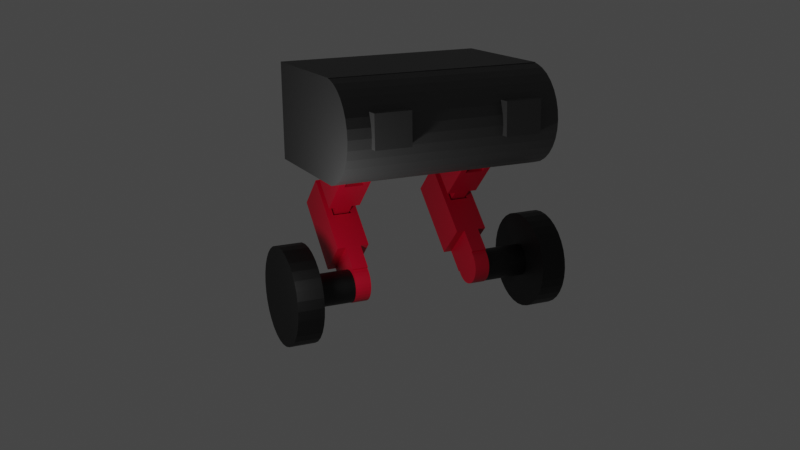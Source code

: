 # Source: proyecto.blend  (saved by Blender 3.1.7; exported with 4.5.12 LTS)
import bpy
from mathutils import Matrix  # noqa: F401  (used for matrix-valued properties, if any)

bpy.ops.wm.read_factory_settings(use_empty=True)
scene = bpy.context.scene
scene.name = 'Scene'

# ---- collections
col_collection = bpy.data.collections.new('Collection'); scene.collection.children.link(col_collection)

# ---- materials (node trees are filled in below, after node groups)
mat_wheelmat = bpy.data.materials.new('WheelMat')
mat_wheelmat.use_transparent_shadow = False
mat_linkmat = bpy.data.materials.new('LinkMat')
mat_linkmat.use_transparent_shadow = False
mat_headmat = bpy.data.materials.new('HeadMat')
mat_headmat.use_transparent_shadow = False

# ---- material node trees
mat_wheelmat.use_nodes = True; mat_wheelmat.node_tree.nodes.clear()
_N = mat_wheelmat.node_tree.nodes; _L = mat_wheelmat.node_tree.links
n0 = _N.new('ShaderNodeBsdfPrincipled'); n0.name = 'Principled BSDF'; n0.location = (10, 300)
n0.distribution = 'GGX'
n0.subsurface_method = 'RANDOM_WALK_SKIN'
n0.inputs[0].default_value = (0.0, 0.0, 0.0, 1.0)
n0.inputs[3].default_value = 1.45
n0.inputs[27].default_value = (0.0, 0.0, 0.0, 1.0)
n0.inputs[28].default_value = 1.0
n1 = _N.new('ShaderNodeOutputMaterial'); n1.name = 'Material Output'; n1.location = (300, 300)
_L.new(n0.outputs[0], n1.inputs[0])
n1.is_active_output = True
mat_linkmat.use_nodes = True; mat_linkmat.node_tree.nodes.clear()
_N = mat_linkmat.node_tree.nodes; _L = mat_linkmat.node_tree.links
n0 = _N.new('ShaderNodeBsdfPrincipled'); n0.name = 'Principled BSDF'; n0.location = (10, 300)
n0.distribution = 'GGX'
n0.subsurface_method = 'RANDOM_WALK_SKIN'
n0.inputs[0].default_value = (0.6038, 0.0, 0.02612, 1.0)
n0.inputs[3].default_value = 1.45
n0.inputs[27].default_value = (0.0, 0.0, 0.0, 1.0)
n0.inputs[28].default_value = 1.0
n1 = _N.new('ShaderNodeOutputMaterial'); n1.name = 'Material Output'; n1.location = (300, 300)
_L.new(n0.outputs[0], n1.inputs[0])
n1.is_active_output = True
mat_headmat.use_nodes = True; mat_headmat.node_tree.nodes.clear()
_N = mat_headmat.node_tree.nodes; _L = mat_headmat.node_tree.links
n0 = _N.new('ShaderNodeBsdfPrincipled'); n0.name = 'Principled BSDF'; n0.location = (10, 300)
n0.distribution = 'GGX'
n0.subsurface_method = 'RANDOM_WALK_SKIN'
n0.inputs[0].default_value = (0.07, 0.07, 0.07, 1.0)
n0.inputs[3].default_value = 1.45
n0.inputs[27].default_value = (0.0, 0.0, 0.0, 1.0)
n0.inputs[28].default_value = 1.0
n1 = _N.new('ShaderNodeOutputMaterial'); n1.name = 'Material Output'; n1.location = (300, 300)
_L.new(n0.outputs[0], n1.inputs[0])
n1.is_active_output = True

# ---- world
world_world = bpy.data.worlds.new('World'); scene.world = world_world
world_world.use_nodes = True; world_world.node_tree.nodes.clear()
_N = world_world.node_tree.nodes; _L = world_world.node_tree.links
n0 = _N.new('ShaderNodeOutputWorld'); n0.name = 'World Output'; n0.location = (300, 300)
n1 = _N.new('ShaderNodeBackground'); n1.name = 'Background'; n1.location = (10, 300)
n1.inputs[0].default_value = (0.05088, 0.05088, 0.05088, 1.0)
_L.new(n1.outputs[0], n0.inputs[0])
n0.is_active_output = True
world_world.color = (0.05088, 0.05088, 0.05088)
world_world.use_sun_shadow = False
world_world.sun_shadow_jitter_overblur = 0.0

# ---- cameras
cam_camera_016 = bpy.data.cameras.new('Camera.016')

# ---- lights
light_point_016 = bpy.data.lights.new('Point.016', 'POINT')
light_point_016.transmission_factor = 0.0
light_point_016.energy = 140.0
light_point_016.shadow_soft_size = 0.25
light_point_016.shadow_maximum_resolution = 0.006
light_point_016.use_absolute_resolution = True

# ---- meshes
me_cylinder_121 = bpy.data.meshes.new('Cylinder.121')
me_cylinder_121.from_pydata([(0.0, 1.0, -1.0), (0.0, 1.0, 1.0), (0.1951, 0.9808, -1.0), (0.1951, 0.9808, 1.0), (0.3827, 0.9239, -1.0), (0.3827, 0.9239, 1.0), (0.5556, 0.8315, -1.0), (0.5556, 0.8315, 1.0), (0.7071, 0.7071, -1.0), (0.7071, 0.7071, 1.0), (0.8315, 0.5556, -1.0), (0.8315, 0.5556, 1.0), (0.9239, 0.3827, -1.0), (0.9239, 0.3827, 1.0), (0.9808, 0.1951, -1.0), (0.9808, 0.1951, 1.0), (1.0, -4.371e-08, -1.0), (1.0, -4.371e-08, 1.0), (0.9808, -0.1951, -1.0), (0.9808, -0.1951, 1.0), (0.9239, -0.3827, -1.0), (0.9239, -0.3827, 1.0), (0.8315, -0.5556, -1.0), (0.8315, -0.5556, 1.0), (0.7071, -0.7071, -1.0), (0.7071, -0.7071, 1.0), (0.5556, -0.8315, -1.0), (0.5556, -0.8315, 1.0), (0.3827, -0.9239, -1.0), (0.3827, -0.9239, 1.0), (0.1951, -0.9808, -1.0), (0.1951, -0.9808, 1.0), (-8.742e-08, -1.0, -1.0), (-8.742e-08, -1.0, 1.0), (-0.1951, -0.9808, -1.0), (-0.1951, -0.9808, 1.0), (-0.3827, -0.9239, -1.0), (-0.3827, -0.9239, 1.0), (-0.5556, -0.8315, -1.0), (-0.5556, -0.8315, 1.0), (-0.7071, -0.7071, -1.0), (-0.7071, -0.7071, 1.0), (-0.8315, -0.5556, -1.0), (-0.8315, -0.5556, 1.0), (-0.9239, -0.3827, -1.0), (-0.9239, -0.3827, 1.0), (-0.9808, -0.1951, -1.0), (-0.9808, -0.1951, 1.0), (-1.0, 1.192e-08, -1.0), (-1.0, 1.192e-08, 1.0), (-0.9808, 0.1951, -1.0), (-0.9808, 0.1951, 1.0), (-0.9239, 0.3827, -1.0), (-0.9239, 0.3827, 1.0), (-0.8315, 0.5556, -1.0), (-0.8315, 0.5556, 1.0), (-0.7071, 0.7071, -1.0), (-0.7071, 0.7071, 1.0), (-0.5556, 0.8315, -1.0), (-0.5556, 0.8315, 1.0), (-0.3827, 0.9239, -1.0), (-0.3827, 0.9239, 1.0), (-0.1951, 0.9808, -1.0), (-0.1951, 0.9808, 1.0), (0.0, 2.998, 0.75), (0.0, 2.998, 1.75), (0.5853, 2.941, 0.75), (0.5853, 2.941, 1.75), (1.148, 2.77, 0.75), (1.148, 2.77, 1.75), (1.667, 2.493, 0.75), (1.667, 2.493, 1.75), (2.121, 2.12, 0.75), (2.121, 2.12, 1.75), (2.494, 1.665, 0.75), (2.494, 1.665, 1.75), (2.772, 1.146, 0.75), (2.772, 1.146, 1.75), (2.942, 0.5837, 0.75), (2.942, 0.5837, 1.75), (3.0, -0.001593, 0.75), (3.0, -0.001593, 1.75), (2.942, -0.5869, 0.75), (2.942, -0.5869, 1.75), (2.772, -1.15, 0.75), (2.772, -1.15, 1.75), (2.494, -1.668, 0.75), (2.494, -1.668, 1.75), (2.121, -2.123, 0.75), (2.121, -2.123, 1.75), (1.667, -2.496, 0.75), (1.667, -2.496, 1.75), (1.148, -2.773, 0.75), (1.148, -2.773, 1.75), (0.5853, -2.944, 0.75), (0.5853, -2.944, 1.75), (-2.623e-07, -3.002, 0.75), (-2.623e-07, -3.002, 1.75), (-0.5853, -2.944, 0.75), (-0.5853, -2.944, 1.75), (-1.148, -2.773, 0.75), (-1.148, -2.773, 1.75), (-1.667, -2.496, 0.75), (-1.667, -2.496, 1.75), (-2.121, -2.123, 0.75), (-2.121, -2.123, 1.75), (-2.494, -1.668, 0.75), (-2.494, -1.668, 1.75), (-2.772, -1.15, 0.75), (-2.772, -1.15, 1.75), (-2.942, -0.5869, 0.75), (-2.942, -0.5869, 1.75), (-3.0, -0.001593, 0.75), (-3.0, -0.001593, 1.75), (-2.942, 0.5837, 0.75), (-2.942, 0.5837, 1.75), (-2.772, 1.146, 0.75), (-2.772, 1.146, 1.75), (-2.494, 1.665, 0.75), (-2.494, 1.665, 1.75), (-2.121, 2.12, 0.75), (-2.121, 2.12, 1.75), (-1.667, 2.493, 0.75), (-1.667, 2.493, 1.75), (-1.148, 2.77, 0.75), (-1.148, 2.77, 1.75), (-0.5853, 2.941, 0.75), (-0.5853, 2.941, 1.75)], [], [(0, 1, 3, 2), (2, 3, 5, 4), (4, 5, 7, 6), (6, 7, 9, 8), (8, 9, 11, 10), (10, 11, 13, 12), (12, 13, 15, 14), (14, 15, 17, 16), (16, 17, 19, 18), (18, 19, 21, 20), (20, 21, 23, 22), (22, 23, 25, 24), (24, 25, 27, 26), (26, 27, 29, 28), (28, 29, 31, 30), (30, 31, 33, 32), (32, 33, 35, 34), (34, 35, 37, 36), (36, 37, 39, 38), (38, 39, 41, 40), (40, 41, 43, 42), (42, 43, 45, 44), (44, 45, 47, 46), (46, 47, 49, 48), (48, 49, 51, 50), (50, 51, 53, 52), (52, 53, 55, 54), (54, 55, 57, 56), (56, 57, 59, 58), (58, 59, 61, 60), (3, 1, 63, 61, 59, 57, 55, 53, 51, 49, 47, 45, 43, 41, 39, 37, 35, 33, 31, 29, 27, 25, 23, 21, 19, 17, 15, 13, 11, 9, 7, 5), (60, 61, 63, 62), (62, 63, 1, 0), (0, 2, 4, 6, 8, 10, 12, 14, 16, 18, 20, 22, 24, 26, 28, 30, 32, 34, 36, 38, 40, 42, 44, 46, 48, 50, 52, 54, 56, 58, 60, 62), (64, 65, 67, 66), (66, 67, 69, 68), (68, 69, 71, 70), (70, 71, 73, 72), (72, 73, 75, 74), (74, 75, 77, 76), (76, 77, 79, 78), (78, 79, 81, 80), (80, 81, 83, 82), (82, 83, 85, 84), (84, 85, 87, 86), (86, 87, 89, 88), (88, 89, 91, 90), (90, 91, 93, 92), (92, 93, 95, 94), (94, 95, 97, 96), (96, 97, 99, 98), (98, 99, 101, 100), (100, 101, 103, 102), (102, 103, 105, 104), (104, 105, 107, 106), (106, 107, 109, 108), (108, 109, 111, 110), (110, 111, 113, 112), (112, 113, 115, 114), (114, 115, 117, 116), (116, 117, 119, 118), (118, 119, 121, 120), (120, 121, 123, 122), (122, 123, 125, 124), (67, 65, 127, 125, 123, 121, 119, 117, 115, 113, 111, 109, 107, 105, 103, 101, 99, 97, 95, 93, 91, 89, 87, 85, 83, 81, 79, 77, 75, 73, 71, 69), (124, 125, 127, 126), (126, 127, 65, 64), (64, 66, 68, 70, 72, 74, 76, 78, 80, 82, 84, 86, 88, 90, 92, 94, 96, 98, 100, 102, 104, 106, 108, 110, 112, 114, 116, 118, 120, 122, 124, 126)])
_uv = me_cylinder_121.uv_layers.new(name='UVMap')
_uv.uv.foreach_set('vector', [1.0, 0.5, 1.0, 1.0, 0.9688, 1.0, 0.9688, 0.5, 0.9688, 0.5, 0.9688, 1.0, 0.9375, 1.0, 0.9375, 0.5, 0.9375, 0.5, 0.9375, 1.0, 0.9062, 1.0, 0.9062, 0.5, 0.9062, 0.5, 0.9062, 1.0, 0.875, 1.0, 0.875, 0.5, 0.875, 0.5, 0.875, 1.0, 0.8438, 1.0, 0.8438, 0.5, 0.8438, 0.5, 0.8438, 1.0, 0.8125, 1.0, 0.8125, 0.5, 0.8125, 0.5, 0.8125, 1.0, 0.7812, 1.0, 0.7812, 0.5, 0.7812, 0.5, 0.7812, 1.0, 0.75, 1.0, 0.75, 0.5, 0.75, 0.5, 0.75, 1.0, 0.7188, 1.0, 0.7188, 0.5, 0.7188, 0.5, 0.7188, 1.0, 0.6875, 1.0, 0.6875, 0.5, 0.6875, 0.5, 0.6875, 1.0, 0.6562, 1.0, 0.6562, 0.5, 0.6562, 0.5, 0.6562, 1.0, 0.625, 1.0, 0.625, 0.5, 0.625, 0.5, 0.625, 1.0, 0.5938, 1.0, 0.5938, 0.5, 0.5938, 0.5, 0.5938, 1.0, 0.5625, 1.0, 0.5625, 0.5, 0.5625, 0.5, 0.5625, 1.0, 0.5312, 1.0, 0.5312, 0.5, 0.5312, 0.5, 0.5312, 1.0, 0.5, 1.0, 0.5, 0.5, 0.5, 0.5, 0.5, 1.0, 0.4688, 1.0, 0.4688, 0.5, 0.4688, 0.5, 0.4688, 1.0, 0.4375, 1.0, 0.4375, 0.5, 0.4375, 0.5, 0.4375, 1.0, 0.4062, 1.0, 0.4062, 0.5, 0.4062, 0.5, 0.4062, 1.0, 0.375, 1.0, 0.375, 0.5, 0.375, 0.5, 0.375, 1.0, 0.3438, 1.0, 0.3438, 0.5, 0.3438, 0.5, 0.3438, 1.0, 0.3125, 1.0, 0.3125, 0.5, 0.3125, 0.5, 0.3125, 1.0, 0.2812, 1.0, 0.2812, 0.5, 0.2812, 0.5, 0.2812, 1.0, 0.25, 1.0, 0.25, 0.5, 0.25, 0.5, 0.25, 1.0, 0.2188, 1.0, 0.2188, 0.5, 0.2188, 0.5, 0.2188, 1.0, 0.1875, 1.0, 0.1875, 0.5, 0.1875, 0.5, 0.1875, 1.0, 0.1562, 1.0, 0.1562, 0.5, 0.1562, 0.5, 0.1562, 1.0, 0.125, 1.0, 0.125, 0.5, 0.125, 0.5, 0.125, 1.0, 0.09375, 1.0, 0.09375, 0.5, 0.09375, 0.5, 0.09375, 1.0, 0.0625, 1.0, 0.0625, 0.5, 0.2968, 0.4854, 0.25, 0.49, 0.2032, 0.4854, 0.1582, 0.4717, 0.1167, 0.4496, 0.08029, 0.4197, 0.05045, 0.3833, 0.02827, 0.3418, 0.01461, 0.2968, 0.01, 0.25, 0.01461, 0.2032, 0.02827, 0.1582, 0.05045, 0.1167, 0.08029, 0.08029, 0.1167, 0.05045, 0.1582, 0.02827, 0.2032, 0.01461, 0.25, 0.01, 0.2968, 0.01461, 0.3418, 0.02827, 0.3833, 0.05045, 0.4197, 0.08029, 0.4496, 0.1167, 0.4717, 0.1582, 0.4854, 0.2032, 0.49, 0.25, 0.4854, 0.2968, 0.4717, 0.3418, 0.4496, 0.3833, 0.4197, 0.4197, 0.3833, 0.4496, 0.3418, 0.4717, 0.0625, 0.5, 0.0625, 1.0, 0.03125, 1.0, 0.03125, 0.5, 0.03125, 0.5, 0.03125, 1.0, 0.0, 1.0, 0.0, 0.5, 0.75, 0.49, 0.7968, 0.4854, 0.8418, 0.4717, 0.8833, 0.4496, 0.9197, 0.4197, 0.9496, 0.3833, 0.9717, 0.3418, 0.9854, 0.2968, 0.99, 0.25, 0.9854, 0.2032, 0.9717, 0.1582, 0.9496, 0.1167, 0.9197, 0.08029, 0.8833, 0.05045, 0.8418, 0.02827, 0.7968, 0.01461, 0.75, 0.01, 0.7032, 0.01461, 0.6582, 0.02827, 0.6167, 0.05045, 0.5803, 0.08029, 0.5504, 0.1167, 0.5283, 0.1582, 0.5146, 0.2032, 0.51, 0.25, 0.5146, 0.2968, 0.5283, 0.3418, 0.5504, 0.3833, 0.5803, 0.4197, 0.6167, 0.4496, 0.6582, 0.4717, 0.7032, 0.4854, 1.0, 0.5, 1.0, 1.0, 0.9688, 1.0, 0.9688, 0.5, 0.9688, 0.5, 0.9688, 1.0, 0.9375, 1.0, 0.9375, 0.5, 0.9375, 0.5, 0.9375, 1.0, 0.9062, 1.0, 0.9062, 0.5, 0.9062, 0.5, 0.9062, 1.0, 0.875, 1.0, 0.875, 0.5, 0.875, 0.5, 0.875, 1.0, 0.8438, 1.0, 0.8438, 0.5, 0.8438, 0.5, 0.8438, 1.0, 0.8125, 1.0, 0.8125, 0.5, 0.8125, 0.5, 0.8125, 1.0, 0.7812, 1.0, 0.7812, 0.5, 0.7812, 0.5, 0.7812, 1.0, 0.75, 1.0, 0.75, 0.5, 0.75, 0.5, 0.75, 1.0, 0.7188, 1.0, 0.7188, 0.5, 0.7188, 0.5, 0.7188, 1.0, 0.6875, 1.0, 0.6875, 0.5, 0.6875, 0.5, 0.6875, 1.0, 0.6562, 1.0, 0.6562, 0.5, 0.6562, 0.5, 0.6562, 1.0, 0.625, 1.0, 0.625, 0.5, 0.625, 0.5, 0.625, 1.0, 0.5938, 1.0, 0.5938, 0.5, 0.5938, 0.5, 0.5938, 1.0, 0.5625, 1.0, 0.5625, 0.5, 0.5625, 0.5, 0.5625, 1.0, 0.5312, 1.0, 0.5312, 0.5, 0.5312, 0.5, 0.5312, 1.0, 0.5, 1.0, 0.5, 0.5, 0.5, 0.5, 0.5, 1.0, 0.4688, 1.0, 0.4688, 0.5, 0.4688, 0.5, 0.4688, 1.0, 0.4375, 1.0, 0.4375, 0.5, 0.4375, 0.5, 0.4375, 1.0, 0.4062, 1.0, 0.4062, 0.5, 0.4062, 0.5, 0.4062, 1.0, 0.375, 1.0, 0.375, 0.5, 0.375, 0.5, 0.375, 1.0, 0.3438, 1.0, 0.3438, 0.5, 0.3438, 0.5, 0.3438, 1.0, 0.3125, 1.0, 0.3125, 0.5, 0.3125, 0.5, 0.3125, 1.0, 0.2812, 1.0, 0.2812, 0.5, 0.2812, 0.5, 0.2812, 1.0, 0.25, 1.0, 0.25, 0.5, 0.25, 0.5, 0.25, 1.0, 0.2188, 1.0, 0.2188, 0.5, 0.2188, 0.5, 0.2188, 1.0, 0.1875, 1.0, 0.1875, 0.5, 0.1875, 0.5, 0.1875, 1.0, 0.1562, 1.0, 0.1562, 0.5, 0.1562, 0.5, 0.1562, 1.0, 0.125, 1.0, 0.125, 0.5, 0.125, 0.5, 0.125, 1.0, 0.09375, 1.0, 0.09375, 0.5, 0.09375, 0.5, 0.09375, 1.0, 0.0625, 1.0, 0.0625, 0.5, 0.2968, 0.4854, 0.25, 0.49, 0.2032, 0.4854, 0.1582, 0.4717, 0.1167, 0.4496, 0.08029, 0.4197, 0.05045, 0.3833, 0.02827, 0.3418, 0.01461, 0.2968, 0.01, 0.25, 0.01461, 0.2032, 0.02827, 0.1582, 0.05045, 0.1167, 0.08029, 0.08029, 0.1167, 0.05045, 0.1582, 0.02827, 0.2032, 0.01461, 0.25, 0.01, 0.2968, 0.01461, 0.3418, 0.02827, 0.3833, 0.05045, 0.4197, 0.08029, 0.4496, 0.1167, 0.4717, 0.1582, 0.4854, 0.2032, 0.49, 0.25, 0.4854, 0.2968, 0.4717, 0.3418, 0.4496, 0.3833, 0.4197, 0.4197, 0.3833, 0.4496, 0.3418, 0.4717, 0.0625, 0.5, 0.0625, 1.0, 0.03125, 1.0, 0.03125, 0.5, 0.03125, 0.5, 0.03125, 1.0, 0.0, 1.0, 0.0, 0.5, 0.75, 0.49, 0.7968, 0.4854, 0.8418, 0.4717, 0.8833, 0.4496, 0.9197, 0.4197, 0.9496, 0.3833, 0.9717, 0.3418, 0.9854, 0.2968, 0.99, 0.25, 0.9854, 0.2032, 0.9717, 0.1582, 0.9496, 0.1167, 0.9197, 0.08029, 0.8833, 0.05045, 0.8418, 0.02827, 0.7968, 0.01461, 0.75, 0.01, 0.7032, 0.01461, 0.6582, 0.02827, 0.6167, 0.05045, 0.5803, 0.08029, 0.5504, 0.1167, 0.5283, 0.1582, 0.5146, 0.2032, 0.51, 0.25, 0.5146, 0.2968, 0.5283, 0.3418, 0.5504, 0.3833, 0.5803, 0.4197, 0.6167, 0.4496, 0.6582, 0.4717, 0.7032, 0.4854])
me_cylinder_121.materials.append(mat_wheelmat)
me_cylinder_121.use_remesh_fix_poles = True
me_cylinder_121.use_remesh_preserve_attributes = False
me_cylinder_121.update()
me_cylinder_123 = bpy.data.meshes.new('Cylinder.123')
me_cylinder_123.from_pydata([(0.0, 1.0, -1.0), (0.0, 1.0, 1.0), (0.1951, 0.9808, -1.0), (0.1951, 0.9808, 1.0), (0.3827, 0.9239, -1.0), (0.3827, 0.9239, 1.0), (0.5556, 0.8315, -1.0), (0.5556, 0.8315, 1.0), (0.7071, 0.7071, -1.0), (0.7071, 0.7071, 1.0), (0.8315, 0.5556, -1.0), (0.8315, 0.5556, 1.0), (0.9239, 0.3827, -1.0), (0.9239, 0.3827, 1.0), (0.9808, 0.1951, -1.0), (0.9808, 0.1951, 1.0), (1.0, -4.371e-08, -1.0), (1.0, -4.371e-08, 1.0), (0.9808, -0.1951, -1.0), (0.9808, -0.1951, 1.0), (0.9239, -0.3827, -1.0), (0.9239, -0.3827, 1.0), (0.8315, -0.5556, -1.0), (0.8315, -0.5556, 1.0), (0.7071, -0.7071, -1.0), (0.7071, -0.7071, 1.0), (0.5556, -0.8315, -1.0), (0.5556, -0.8315, 1.0), (0.3827, -0.9239, -1.0), (0.3827, -0.9239, 1.0), (0.1951, -0.9808, -1.0), (0.1951, -0.9808, 1.0), (-8.742e-08, -1.0, -1.0), (-8.742e-08, -1.0, 1.0), (-0.1951, -0.9808, -1.0), (-0.1951, -0.9808, 1.0), (-0.3827, -0.9239, -1.0), (-0.3827, -0.9239, 1.0), (-0.5556, -0.8315, -1.0), (-0.5556, -0.8315, 1.0), (-0.7071, -0.7071, -1.0), (-0.7071, -0.7071, 1.0), (-0.8315, -0.5556, -1.0), (-0.8315, -0.5556, 1.0), (-0.9239, -0.3827, -1.0), (-0.9239, -0.3827, 1.0), (-0.9808, -0.1951, -1.0), (-0.9808, -0.1951, 1.0), (-1.0, 1.192e-08, -1.0), (-1.0, 1.192e-08, 1.0), (-0.9808, 0.1951, -1.0), (-0.9808, 0.1951, 1.0), (-0.9239, 0.3827, -1.0), (-0.9239, 0.3827, 1.0), (-0.8315, 0.5556, -1.0), (-0.8315, 0.5556, 1.0), (-0.7071, 0.7071, -1.0), (-0.7071, 0.7071, 1.0), (-0.5556, 0.8315, -1.0), (-0.5556, 0.8315, 1.0), (-0.3827, 0.9239, -1.0), (-0.3827, 0.9239, 1.0), (-0.1951, 0.9808, -1.0), (-0.1951, 0.9808, 1.0), (0.0, 2.998, 0.75), (0.0, 2.998, 1.75), (0.5853, 2.941, 0.75), (0.5853, 2.941, 1.75), (1.148, 2.77, 0.75), (1.148, 2.77, 1.75), (1.667, 2.493, 0.75), (1.667, 2.493, 1.75), (2.121, 2.12, 0.75), (2.121, 2.12, 1.75), (2.494, 1.665, 0.75), (2.494, 1.665, 1.75), (2.772, 1.146, 0.75), (2.772, 1.146, 1.75), (2.942, 0.5837, 0.75), (2.942, 0.5837, 1.75), (3.0, -0.001593, 0.75), (3.0, -0.001593, 1.75), (2.942, -0.5869, 0.75), (2.942, -0.5869, 1.75), (2.772, -1.15, 0.75), (2.772, -1.15, 1.75), (2.494, -1.668, 0.75), (2.494, -1.668, 1.75), (2.121, -2.123, 0.75), (2.121, -2.123, 1.75), (1.667, -2.496, 0.75), (1.667, -2.496, 1.75), (1.148, -2.773, 0.75), (1.148, -2.773, 1.75), (0.5853, -2.944, 0.75), (0.5853, -2.944, 1.75), (-2.623e-07, -3.002, 0.75), (-2.623e-07, -3.002, 1.75), (-0.5853, -2.944, 0.75), (-0.5853, -2.944, 1.75), (-1.148, -2.773, 0.75), (-1.148, -2.773, 1.75), (-1.667, -2.496, 0.75), (-1.667, -2.496, 1.75), (-2.121, -2.123, 0.75), (-2.121, -2.123, 1.75), (-2.494, -1.668, 0.75), (-2.494, -1.668, 1.75), (-2.772, -1.15, 0.75), (-2.772, -1.15, 1.75), (-2.942, -0.5869, 0.75), (-2.942, -0.5869, 1.75), (-3.0, -0.001593, 0.75), (-3.0, -0.001593, 1.75), (-2.942, 0.5837, 0.75), (-2.942, 0.5837, 1.75), (-2.772, 1.146, 0.75), (-2.772, 1.146, 1.75), (-2.494, 1.665, 0.75), (-2.494, 1.665, 1.75), (-2.121, 2.12, 0.75), (-2.121, 2.12, 1.75), (-1.667, 2.493, 0.75), (-1.667, 2.493, 1.75), (-1.148, 2.77, 0.75), (-1.148, 2.77, 1.75), (-0.5853, 2.941, 0.75), (-0.5853, 2.941, 1.75)], [], [(0, 1, 3, 2), (2, 3, 5, 4), (4, 5, 7, 6), (6, 7, 9, 8), (8, 9, 11, 10), (10, 11, 13, 12), (12, 13, 15, 14), (14, 15, 17, 16), (16, 17, 19, 18), (18, 19, 21, 20), (20, 21, 23, 22), (22, 23, 25, 24), (24, 25, 27, 26), (26, 27, 29, 28), (28, 29, 31, 30), (30, 31, 33, 32), (32, 33, 35, 34), (34, 35, 37, 36), (36, 37, 39, 38), (38, 39, 41, 40), (40, 41, 43, 42), (42, 43, 45, 44), (44, 45, 47, 46), (46, 47, 49, 48), (48, 49, 51, 50), (50, 51, 53, 52), (52, 53, 55, 54), (54, 55, 57, 56), (56, 57, 59, 58), (58, 59, 61, 60), (3, 1, 63, 61, 59, 57, 55, 53, 51, 49, 47, 45, 43, 41, 39, 37, 35, 33, 31, 29, 27, 25, 23, 21, 19, 17, 15, 13, 11, 9, 7, 5), (60, 61, 63, 62), (62, 63, 1, 0), (0, 2, 4, 6, 8, 10, 12, 14, 16, 18, 20, 22, 24, 26, 28, 30, 32, 34, 36, 38, 40, 42, 44, 46, 48, 50, 52, 54, 56, 58, 60, 62), (64, 65, 67, 66), (66, 67, 69, 68), (68, 69, 71, 70), (70, 71, 73, 72), (72, 73, 75, 74), (74, 75, 77, 76), (76, 77, 79, 78), (78, 79, 81, 80), (80, 81, 83, 82), (82, 83, 85, 84), (84, 85, 87, 86), (86, 87, 89, 88), (88, 89, 91, 90), (90, 91, 93, 92), (92, 93, 95, 94), (94, 95, 97, 96), (96, 97, 99, 98), (98, 99, 101, 100), (100, 101, 103, 102), (102, 103, 105, 104), (104, 105, 107, 106), (106, 107, 109, 108), (108, 109, 111, 110), (110, 111, 113, 112), (112, 113, 115, 114), (114, 115, 117, 116), (116, 117, 119, 118), (118, 119, 121, 120), (120, 121, 123, 122), (122, 123, 125, 124), (67, 65, 127, 125, 123, 121, 119, 117, 115, 113, 111, 109, 107, 105, 103, 101, 99, 97, 95, 93, 91, 89, 87, 85, 83, 81, 79, 77, 75, 73, 71, 69), (124, 125, 127, 126), (126, 127, 65, 64), (64, 66, 68, 70, 72, 74, 76, 78, 80, 82, 84, 86, 88, 90, 92, 94, 96, 98, 100, 102, 104, 106, 108, 110, 112, 114, 116, 118, 120, 122, 124, 126)])
_uv = me_cylinder_123.uv_layers.new(name='UVMap')
_uv.uv.foreach_set('vector', [1.0, 0.5, 1.0, 1.0, 0.9688, 1.0, 0.9688, 0.5, 0.9688, 0.5, 0.9688, 1.0, 0.9375, 1.0, 0.9375, 0.5, 0.9375, 0.5, 0.9375, 1.0, 0.9062, 1.0, 0.9062, 0.5, 0.9062, 0.5, 0.9062, 1.0, 0.875, 1.0, 0.875, 0.5, 0.875, 0.5, 0.875, 1.0, 0.8438, 1.0, 0.8438, 0.5, 0.8438, 0.5, 0.8438, 1.0, 0.8125, 1.0, 0.8125, 0.5, 0.8125, 0.5, 0.8125, 1.0, 0.7812, 1.0, 0.7812, 0.5, 0.7812, 0.5, 0.7812, 1.0, 0.75, 1.0, 0.75, 0.5, 0.75, 0.5, 0.75, 1.0, 0.7188, 1.0, 0.7188, 0.5, 0.7188, 0.5, 0.7188, 1.0, 0.6875, 1.0, 0.6875, 0.5, 0.6875, 0.5, 0.6875, 1.0, 0.6562, 1.0, 0.6562, 0.5, 0.6562, 0.5, 0.6562, 1.0, 0.625, 1.0, 0.625, 0.5, 0.625, 0.5, 0.625, 1.0, 0.5938, 1.0, 0.5938, 0.5, 0.5938, 0.5, 0.5938, 1.0, 0.5625, 1.0, 0.5625, 0.5, 0.5625, 0.5, 0.5625, 1.0, 0.5312, 1.0, 0.5312, 0.5, 0.5312, 0.5, 0.5312, 1.0, 0.5, 1.0, 0.5, 0.5, 0.5, 0.5, 0.5, 1.0, 0.4688, 1.0, 0.4688, 0.5, 0.4688, 0.5, 0.4688, 1.0, 0.4375, 1.0, 0.4375, 0.5, 0.4375, 0.5, 0.4375, 1.0, 0.4062, 1.0, 0.4062, 0.5, 0.4062, 0.5, 0.4062, 1.0, 0.375, 1.0, 0.375, 0.5, 0.375, 0.5, 0.375, 1.0, 0.3438, 1.0, 0.3438, 0.5, 0.3438, 0.5, 0.3438, 1.0, 0.3125, 1.0, 0.3125, 0.5, 0.3125, 0.5, 0.3125, 1.0, 0.2812, 1.0, 0.2812, 0.5, 0.2812, 0.5, 0.2812, 1.0, 0.25, 1.0, 0.25, 0.5, 0.25, 0.5, 0.25, 1.0, 0.2188, 1.0, 0.2188, 0.5, 0.2188, 0.5, 0.2188, 1.0, 0.1875, 1.0, 0.1875, 0.5, 0.1875, 0.5, 0.1875, 1.0, 0.1562, 1.0, 0.1562, 0.5, 0.1562, 0.5, 0.1562, 1.0, 0.125, 1.0, 0.125, 0.5, 0.125, 0.5, 0.125, 1.0, 0.09375, 1.0, 0.09375, 0.5, 0.09375, 0.5, 0.09375, 1.0, 0.0625, 1.0, 0.0625, 0.5, 0.2968, 0.4854, 0.25, 0.49, 0.2032, 0.4854, 0.1582, 0.4717, 0.1167, 0.4496, 0.08029, 0.4197, 0.05045, 0.3833, 0.02827, 0.3418, 0.01461, 0.2968, 0.01, 0.25, 0.01461, 0.2032, 0.02827, 0.1582, 0.05045, 0.1167, 0.08029, 0.08029, 0.1167, 0.05045, 0.1582, 0.02827, 0.2032, 0.01461, 0.25, 0.01, 0.2968, 0.01461, 0.3418, 0.02827, 0.3833, 0.05045, 0.4197, 0.08029, 0.4496, 0.1167, 0.4717, 0.1582, 0.4854, 0.2032, 0.49, 0.25, 0.4854, 0.2968, 0.4717, 0.3418, 0.4496, 0.3833, 0.4197, 0.4197, 0.3833, 0.4496, 0.3418, 0.4717, 0.0625, 0.5, 0.0625, 1.0, 0.03125, 1.0, 0.03125, 0.5, 0.03125, 0.5, 0.03125, 1.0, 0.0, 1.0, 0.0, 0.5, 0.75, 0.49, 0.7968, 0.4854, 0.8418, 0.4717, 0.8833, 0.4496, 0.9197, 0.4197, 0.9496, 0.3833, 0.9717, 0.3418, 0.9854, 0.2968, 0.99, 0.25, 0.9854, 0.2032, 0.9717, 0.1582, 0.9496, 0.1167, 0.9197, 0.08029, 0.8833, 0.05045, 0.8418, 0.02827, 0.7968, 0.01461, 0.75, 0.01, 0.7032, 0.01461, 0.6582, 0.02827, 0.6167, 0.05045, 0.5803, 0.08029, 0.5504, 0.1167, 0.5283, 0.1582, 0.5146, 0.2032, 0.51, 0.25, 0.5146, 0.2968, 0.5283, 0.3418, 0.5504, 0.3833, 0.5803, 0.4197, 0.6167, 0.4496, 0.6582, 0.4717, 0.7032, 0.4854, 1.0, 0.5, 1.0, 1.0, 0.9688, 1.0, 0.9688, 0.5, 0.9688, 0.5, 0.9688, 1.0, 0.9375, 1.0, 0.9375, 0.5, 0.9375, 0.5, 0.9375, 1.0, 0.9062, 1.0, 0.9062, 0.5, 0.9062, 0.5, 0.9062, 1.0, 0.875, 1.0, 0.875, 0.5, 0.875, 0.5, 0.875, 1.0, 0.8438, 1.0, 0.8438, 0.5, 0.8438, 0.5, 0.8438, 1.0, 0.8125, 1.0, 0.8125, 0.5, 0.8125, 0.5, 0.8125, 1.0, 0.7812, 1.0, 0.7812, 0.5, 0.7812, 0.5, 0.7812, 1.0, 0.75, 1.0, 0.75, 0.5, 0.75, 0.5, 0.75, 1.0, 0.7188, 1.0, 0.7188, 0.5, 0.7188, 0.5, 0.7188, 1.0, 0.6875, 1.0, 0.6875, 0.5, 0.6875, 0.5, 0.6875, 1.0, 0.6562, 1.0, 0.6562, 0.5, 0.6562, 0.5, 0.6562, 1.0, 0.625, 1.0, 0.625, 0.5, 0.625, 0.5, 0.625, 1.0, 0.5938, 1.0, 0.5938, 0.5, 0.5938, 0.5, 0.5938, 1.0, 0.5625, 1.0, 0.5625, 0.5, 0.5625, 0.5, 0.5625, 1.0, 0.5312, 1.0, 0.5312, 0.5, 0.5312, 0.5, 0.5312, 1.0, 0.5, 1.0, 0.5, 0.5, 0.5, 0.5, 0.5, 1.0, 0.4688, 1.0, 0.4688, 0.5, 0.4688, 0.5, 0.4688, 1.0, 0.4375, 1.0, 0.4375, 0.5, 0.4375, 0.5, 0.4375, 1.0, 0.4062, 1.0, 0.4062, 0.5, 0.4062, 0.5, 0.4062, 1.0, 0.375, 1.0, 0.375, 0.5, 0.375, 0.5, 0.375, 1.0, 0.3438, 1.0, 0.3438, 0.5, 0.3438, 0.5, 0.3438, 1.0, 0.3125, 1.0, 0.3125, 0.5, 0.3125, 0.5, 0.3125, 1.0, 0.2812, 1.0, 0.2812, 0.5, 0.2812, 0.5, 0.2812, 1.0, 0.25, 1.0, 0.25, 0.5, 0.25, 0.5, 0.25, 1.0, 0.2188, 1.0, 0.2188, 0.5, 0.2188, 0.5, 0.2188, 1.0, 0.1875, 1.0, 0.1875, 0.5, 0.1875, 0.5, 0.1875, 1.0, 0.1562, 1.0, 0.1562, 0.5, 0.1562, 0.5, 0.1562, 1.0, 0.125, 1.0, 0.125, 0.5, 0.125, 0.5, 0.125, 1.0, 0.09375, 1.0, 0.09375, 0.5, 0.09375, 0.5, 0.09375, 1.0, 0.0625, 1.0, 0.0625, 0.5, 0.2968, 0.4854, 0.25, 0.49, 0.2032, 0.4854, 0.1582, 0.4717, 0.1167, 0.4496, 0.08029, 0.4197, 0.05045, 0.3833, 0.02827, 0.3418, 0.01461, 0.2968, 0.01, 0.25, 0.01461, 0.2032, 0.02827, 0.1582, 0.05045, 0.1167, 0.08029, 0.08029, 0.1167, 0.05045, 0.1582, 0.02827, 0.2032, 0.01461, 0.25, 0.01, 0.2968, 0.01461, 0.3418, 0.02827, 0.3833, 0.05045, 0.4197, 0.08029, 0.4496, 0.1167, 0.4717, 0.1582, 0.4854, 0.2032, 0.49, 0.25, 0.4854, 0.2968, 0.4717, 0.3418, 0.4496, 0.3833, 0.4197, 0.4197, 0.3833, 0.4496, 0.3418, 0.4717, 0.0625, 0.5, 0.0625, 1.0, 0.03125, 1.0, 0.03125, 0.5, 0.03125, 0.5, 0.03125, 1.0, 0.0, 1.0, 0.0, 0.5, 0.75, 0.49, 0.7968, 0.4854, 0.8418, 0.4717, 0.8833, 0.4496, 0.9197, 0.4197, 0.9496, 0.3833, 0.9717, 0.3418, 0.9854, 0.2968, 0.99, 0.25, 0.9854, 0.2032, 0.9717, 0.1582, 0.9496, 0.1167, 0.9197, 0.08029, 0.8833, 0.05045, 0.8418, 0.02827, 0.7968, 0.01461, 0.75, 0.01, 0.7032, 0.01461, 0.6582, 0.02827, 0.6167, 0.05045, 0.5803, 0.08029, 0.5504, 0.1167, 0.5283, 0.1582, 0.5146, 0.2032, 0.51, 0.25, 0.5146, 0.2968, 0.5283, 0.3418, 0.5504, 0.3833, 0.5803, 0.4197, 0.6167, 0.4496, 0.6582, 0.4717, 0.7032, 0.4854])
me_cylinder_123.materials.append(mat_wheelmat)
me_cylinder_123.use_remesh_fix_poles = True
me_cylinder_123.use_remesh_preserve_attributes = False
me_cylinder_123.update()
me_cube_225 = bpy.data.meshes.new('Cube.225')
me_cube_225.from_pydata([(-0.25, -0.25, 0.25), (-0.25, 0.25, 0.25), (0.25, -0.25, 0.25), (0.25, 0.25, 0.25), (-0.25, -0.15, 0.0875), (-0.25, -0.15, 0.25), (-0.25, 0.15, 0.25), (-0.25, 0.15, 0.0875), (0.25, -0.15, 0.25), (0.25, 0.15, 0.0875), (0.25, 0.15, 0.25), (0.25, -0.15, 0.0875), (-0.25, -0.25, -0.05625), (-0.25, -0.12, -0.05625), (-0.25, -0.12, -0.15), (0.25, -0.25, -0.05625), (0.25, -0.12, -0.15), (0.25, -0.12, -0.05625), (-0.226, -0.12, -0.15), (0.226, -0.12, -0.15), (0.2263, -0.12, -0.1503), (0.2308, -0.12, -0.165), (0.2263, -0.12, -0.1796), (0.2132, -0.12, -0.1937), (0.1919, -0.12, -0.2066), (0.1632, -0.12, -0.218), (0.1282, -0.12, -0.2273), (0.08831, -0.12, -0.2343), (0.04502, -0.12, -0.2385), (-2.017e-08, -0.12, -0.24), (-0.04502, -0.12, -0.2385), (-0.08831, -0.12, -0.2343), (-0.1282, -0.12, -0.2273), (-0.1632, -0.12, -0.218), (-0.1919, -0.12, -0.2066), (-0.2132, -0.12, -0.1937), (-0.2263, -0.12, -0.1796), (-0.2308, -0.12, -0.165), (-0.2263, -0.12, -0.1503), (-0.25, 0.25, -0.05625), (-0.25, 0.12, -0.15), (-0.25, 0.12, -0.05625), (0.25, 0.25, -0.05625), (0.25, 0.12, -0.15), (0.25, 0.12, -0.05625), (-0.226, 0.12, -0.15), (0.226, 0.12, -0.15), (0.2263, 0.12, -0.1504), (0.2308, 0.12, -0.165), (0.2263, 0.12, -0.1797), (0.2132, 0.12, -0.1937), (0.1919, 0.12, -0.2067), (0.1632, 0.12, -0.2181), (0.1282, 0.12, -0.2274), (0.08831, 0.12, -0.2343), (0.04502, 0.12, -0.2386), (-2.017e-08, 0.12, -0.24), (-0.04502, 0.12, -0.2386), (-0.08831, 0.12, -0.2343), (-0.1282, 0.12, -0.2274), (-0.1632, 0.12, -0.2181), (-0.1919, 0.12, -0.2067), (-0.2132, 0.12, -0.1937), (-0.2263, 0.12, -0.1797), (-0.2308, 0.12, -0.165), (-0.2263, 0.12, -0.1504)], [], [(13, 12, 0, 5, 4, 7, 6, 1, 39, 41, 40, 14), (39, 1, 3, 42), (42, 3, 10, 9, 11, 8, 2, 15, 17, 16, 43, 44), (15, 2, 0, 12), (5, 0, 2, 8), (10, 3, 1, 6), (6, 7, 9, 10), (11, 4, 5, 8), (7, 4, 11, 9), (18, 14, 40, 45), (16, 19, 46, 43), (46, 19, 20, 47), (47, 20, 21, 48), (48, 21, 22, 49), (49, 22, 23, 50), (23, 24, 51, 50), (24, 25, 52, 51), (25, 26, 53, 52), (26, 27, 54, 53), (27, 28, 55, 54), (28, 29, 56, 55), (29, 30, 57, 56), (30, 31, 58, 57), (31, 32, 59, 58), (32, 33, 60, 59), (33, 34, 61, 60), (34, 35, 62, 61), (35, 36, 63, 62), (36, 37, 64, 63), (37, 38, 65, 64), (38, 18, 45, 65), (21, 20, 19, 16, 17, 13, 14, 18, 38, 37, 36, 35, 34, 33, 32, 31, 30, 29, 28, 27, 26, 25, 24, 23, 22), (13, 17, 15, 12), (45, 40, 41, 44, 43, 46, 47, 48, 49, 50, 51, 52, 53, 54, 55, 56, 57, 58, 59, 60, 61, 62, 63, 64, 65), (42, 44, 41, 39)])
_uv = me_cube_225.uv_layers.new(name='UVMap')
_uv.uv.foreach_set('vector', [0.4719, 0.065, 0.4719, 0.0, 0.625, 0.0, 0.625, 0.05, 0.5438, 0.05, 0.5438, 0.2, 0.625, 0.2, 0.625, 0.25, 0.4719, 0.25, 0.4719, 0.185, 0.425, 0.185, 0.425, 0.065, 0.4719, 0.25, 0.625, 0.25, 0.625, 0.5, 0.4719, 0.5, 0.4719, 0.5, 0.625, 0.5, 0.625, 0.55, 0.5438, 0.55, 0.5438, 0.7, 0.625, 0.7, 0.625, 0.75, 0.4719, 0.75, 0.4719, 0.685, 0.425, 0.685, 0.425, 0.565, 0.4719, 0.565, 0.4719, 0.75, 0.625, 0.75, 0.625, 1.0, 0.4719, 1.0, 0.875, 0.7, 0.875, 0.75, 0.625, 0.75, 0.625, 0.7, 0.625, 0.55, 0.625, 0.5, 0.875, 0.5, 0.875, 0.55, 0.5556, 0.2589, 0.375, 0.2589, 0.375, 0.4911, 0.5556, 0.4911, 0.375, 0.7589, 0.375, 0.9911, 0.5556, 0.9911, 0.5556, 0.7589, 0.1339, 0.5, 0.1339, 0.75, 0.3661, 0.75, 0.3661, 0.5, 0.8549, 0.655, 0.8661, 0.655, 0.8661, 0.595, 0.8549, 0.595, 0.6339, 0.655, 0.6451, 0.655, 0.6451, 0.595, 0.6339, 0.595, 0.7821, 0.7, 0.782, 0.8, 0.7812, 0.8, 0.7812, 0.7, 0.7812, 0.7, 0.7812, 0.8, 0.75, 0.8, 0.75, 0.7, 0.75, 0.7, 0.75, 0.8, 0.7188, 0.8, 0.7188, 0.7, 0.7188, 0.7, 0.7188, 0.8, 0.6875, 0.8, 0.6875, 0.7, 0.6875, 0.8, 0.6563, 0.7999, 0.6562, 0.6999, 0.6875, 0.7, 0.6562, 0.7999, 0.625, 0.7999, 0.625, 0.6999, 0.6562, 0.6999, 0.625, 0.7999, 0.5938, 0.7999, 0.5938, 0.6999, 0.625, 0.6999, 0.5938, 0.7999, 0.5625, 0.7999, 0.5625, 0.6999, 0.5938, 0.6999, 0.5625, 0.7999, 0.5312, 0.7999, 0.5312, 0.6999, 0.5625, 0.6999, 0.5312, 0.7999, 0.5, 0.7999, 0.5, 0.6999, 0.5312, 0.6999, 0.5, 0.7999, 0.4688, 0.7999, 0.4688, 0.6999, 0.5, 0.6999, 0.4688, 0.7999, 0.4375, 0.7999, 0.4375, 0.6999, 0.4688, 0.6999, 0.4375, 0.7999, 0.4062, 0.7999, 0.4062, 0.6999, 0.4375, 0.6999, 0.4062, 0.7999, 0.375, 0.7999, 0.375, 0.6999, 0.4062, 0.6999, 0.375, 0.7999, 0.3438, 0.7999, 0.3438, 0.6999, 0.375, 0.6999, 0.3438, 0.7999, 0.3125, 0.8, 0.3125, 0.7, 0.3438, 0.6999, 0.3125, 0.8, 0.2812, 0.8, 0.2812, 0.7, 0.3125, 0.7, 0.2812, 0.8, 0.25, 0.8, 0.25, 0.7, 0.2812, 0.7, 0.25, 0.8, 0.2188, 0.8, 0.2188, 0.7, 0.25, 0.7, 0.2188, 0.8, 0.218, 0.8, 0.2179, 0.7, 0.2188, 0.7, 0.48, 0.4821, 0.4995, 0.4801, 0.5, 0.4799, 0.5, 0.4911, 0.625, 0.4911, 0.625, 0.2589, 0.5, 0.2589, 0.5, 0.2701, 0.4995, 0.2699, 0.48, 0.2679, 0.4605, 0.2699, 0.4418, 0.276, 0.4245, 0.2859, 0.4093, 0.2992, 0.3969, 0.3155, 0.3876, 0.334, 0.382, 0.3541, 0.38, 0.375, 0.382, 0.3959, 0.3876, 0.416, 0.3969, 0.4345, 0.4093, 0.4508, 0.4245, 0.4641, 0.4418, 0.474, 0.4605, 0.4801, 0.8661, 0.5, 0.6339, 0.5, 0.6339, 0.6083, 0.8661, 0.6083, 0.5, 0.9799, 0.5, 0.9911, 0.625, 0.9911, 0.625, 0.7589, 0.5, 0.7589, 0.5, 0.7701, 0.4995, 0.7699, 0.48, 0.7679, 0.4605, 0.7699, 0.4417, 0.776, 0.4244, 0.7859, 0.4093, 0.7992, 0.3968, 0.8155, 0.3876, 0.834, 0.3819, 0.8541, 0.38, 0.875, 0.3819, 0.8959, 0.3876, 0.916, 0.3968, 0.9345, 0.4093, 0.9508, 0.4244, 0.9641, 0.4417, 0.974, 0.4605, 0.9801, 0.48, 0.9821, 0.4995, 0.9801, 0.6339, 0.6417, 0.6339, 0.75, 0.8661, 0.75, 0.8661, 0.6417])
me_cube_225.materials.append(mat_linkmat)
me_cube_225.use_remesh_fix_poles = True
me_cube_225.use_remesh_preserve_attributes = False
me_cube_225.update()
me_cube_229 = bpy.data.meshes.new('Cube.229')
me_cube_229.from_pydata([(-0.25, -0.25, 0.25), (-0.25, 0.25, 0.25), (0.25, -0.25, 0.25), (0.25, 0.25, 0.25), (-0.25, -0.15, 0.0875), (-0.25, -0.15, 0.25), (-0.25, 0.15, 0.25), (-0.25, 0.15, 0.0875), (0.25, -0.15, 0.25), (0.25, 0.15, 0.0875), (0.25, 0.15, 0.25), (0.25, -0.15, 0.0875), (-0.25, -0.25, -0.05625), (-0.25, -0.12, -0.05625), (-0.25, -0.12, -0.15), (0.25, -0.25, -0.05625), (0.25, -0.12, -0.15), (0.25, -0.12, -0.05625), (-0.226, -0.12, -0.15), (0.226, -0.12, -0.15), (0.2263, -0.12, -0.1503), (0.2308, -0.12, -0.165), (0.2263, -0.12, -0.1796), (0.2132, -0.12, -0.1937), (0.1919, -0.12, -0.2066), (0.1632, -0.12, -0.218), (0.1282, -0.12, -0.2273), (0.08831, -0.12, -0.2343), (0.04502, -0.12, -0.2385), (-2.017e-08, -0.12, -0.24), (-0.04502, -0.12, -0.2385), (-0.08831, -0.12, -0.2343), (-0.1282, -0.12, -0.2273), (-0.1632, -0.12, -0.218), (-0.1919, -0.12, -0.2066), (-0.2132, -0.12, -0.1937), (-0.2263, -0.12, -0.1796), (-0.2308, -0.12, -0.165), (-0.2263, -0.12, -0.1503), (-0.25, 0.25, -0.05625), (-0.25, 0.12, -0.15), (-0.25, 0.12, -0.05625), (0.25, 0.25, -0.05625), (0.25, 0.12, -0.15), (0.25, 0.12, -0.05625), (-0.226, 0.12, -0.15), (0.226, 0.12, -0.15), (0.2263, 0.12, -0.1504), (0.2308, 0.12, -0.165), (0.2263, 0.12, -0.1797), (0.2132, 0.12, -0.1937), (0.1919, 0.12, -0.2067), (0.1632, 0.12, -0.2181), (0.1282, 0.12, -0.2274), (0.08831, 0.12, -0.2343), (0.04502, 0.12, -0.2386), (-2.017e-08, 0.12, -0.24), (-0.04502, 0.12, -0.2386), (-0.08831, 0.12, -0.2343), (-0.1282, 0.12, -0.2274), (-0.1632, 0.12, -0.2181), (-0.1919, 0.12, -0.2067), (-0.2132, 0.12, -0.1937), (-0.2263, 0.12, -0.1797), (-0.2308, 0.12, -0.165), (-0.2263, 0.12, -0.1504)], [], [(13, 12, 0, 5, 4, 7, 6, 1, 39, 41, 40, 14), (39, 1, 3, 42), (42, 3, 10, 9, 11, 8, 2, 15, 17, 16, 43, 44), (15, 2, 0, 12), (5, 0, 2, 8), (10, 3, 1, 6), (6, 7, 9, 10), (11, 4, 5, 8), (7, 4, 11, 9), (18, 14, 40, 45), (16, 19, 46, 43), (46, 19, 20, 47), (47, 20, 21, 48), (48, 21, 22, 49), (49, 22, 23, 50), (23, 24, 51, 50), (24, 25, 52, 51), (25, 26, 53, 52), (26, 27, 54, 53), (27, 28, 55, 54), (28, 29, 56, 55), (29, 30, 57, 56), (30, 31, 58, 57), (31, 32, 59, 58), (32, 33, 60, 59), (33, 34, 61, 60), (34, 35, 62, 61), (35, 36, 63, 62), (36, 37, 64, 63), (37, 38, 65, 64), (38, 18, 45, 65), (21, 20, 19, 16, 17, 13, 14, 18, 38, 37, 36, 35, 34, 33, 32, 31, 30, 29, 28, 27, 26, 25, 24, 23, 22), (13, 17, 15, 12), (45, 40, 41, 44, 43, 46, 47, 48, 49, 50, 51, 52, 53, 54, 55, 56, 57, 58, 59, 60, 61, 62, 63, 64, 65), (42, 44, 41, 39)])
_uv = me_cube_229.uv_layers.new(name='UVMap')
_uv.uv.foreach_set('vector', [0.4719, 0.065, 0.4719, 0.0, 0.625, 0.0, 0.625, 0.05, 0.5438, 0.05, 0.5438, 0.2, 0.625, 0.2, 0.625, 0.25, 0.4719, 0.25, 0.4719, 0.185, 0.425, 0.185, 0.425, 0.065, 0.4719, 0.25, 0.625, 0.25, 0.625, 0.5, 0.4719, 0.5, 0.4719, 0.5, 0.625, 0.5, 0.625, 0.55, 0.5438, 0.55, 0.5438, 0.7, 0.625, 0.7, 0.625, 0.75, 0.4719, 0.75, 0.4719, 0.685, 0.425, 0.685, 0.425, 0.565, 0.4719, 0.565, 0.4719, 0.75, 0.625, 0.75, 0.625, 1.0, 0.4719, 1.0, 0.875, 0.7, 0.875, 0.75, 0.625, 0.75, 0.625, 0.7, 0.625, 0.55, 0.625, 0.5, 0.875, 0.5, 0.875, 0.55, 0.5556, 0.2589, 0.375, 0.2589, 0.375, 0.4911, 0.5556, 0.4911, 0.375, 0.7589, 0.375, 0.9911, 0.5556, 0.9911, 0.5556, 0.7589, 0.1339, 0.5, 0.1339, 0.75, 0.3661, 0.75, 0.3661, 0.5, 0.8549, 0.655, 0.8661, 0.655, 0.8661, 0.595, 0.8549, 0.595, 0.6339, 0.655, 0.6451, 0.655, 0.6451, 0.595, 0.6339, 0.595, 0.7821, 0.7, 0.782, 0.8, 0.7812, 0.8, 0.7812, 0.7, 0.7812, 0.7, 0.7812, 0.8, 0.75, 0.8, 0.75, 0.7, 0.75, 0.7, 0.75, 0.8, 0.7188, 0.8, 0.7188, 0.7, 0.7188, 0.7, 0.7188, 0.8, 0.6875, 0.8, 0.6875, 0.7, 0.6875, 0.8, 0.6563, 0.7999, 0.6562, 0.6999, 0.6875, 0.7, 0.6562, 0.7999, 0.625, 0.7999, 0.625, 0.6999, 0.6562, 0.6999, 0.625, 0.7999, 0.5938, 0.7999, 0.5938, 0.6999, 0.625, 0.6999, 0.5938, 0.7999, 0.5625, 0.7999, 0.5625, 0.6999, 0.5938, 0.6999, 0.5625, 0.7999, 0.5312, 0.7999, 0.5312, 0.6999, 0.5625, 0.6999, 0.5312, 0.7999, 0.5, 0.7999, 0.5, 0.6999, 0.5312, 0.6999, 0.5, 0.7999, 0.4688, 0.7999, 0.4688, 0.6999, 0.5, 0.6999, 0.4688, 0.7999, 0.4375, 0.7999, 0.4375, 0.6999, 0.4688, 0.6999, 0.4375, 0.7999, 0.4062, 0.7999, 0.4062, 0.6999, 0.4375, 0.6999, 0.4062, 0.7999, 0.375, 0.7999, 0.375, 0.6999, 0.4062, 0.6999, 0.375, 0.7999, 0.3438, 0.7999, 0.3438, 0.6999, 0.375, 0.6999, 0.3438, 0.7999, 0.3125, 0.8, 0.3125, 0.7, 0.3438, 0.6999, 0.3125, 0.8, 0.2812, 0.8, 0.2812, 0.7, 0.3125, 0.7, 0.2812, 0.8, 0.25, 0.8, 0.25, 0.7, 0.2812, 0.7, 0.25, 0.8, 0.2188, 0.8, 0.2188, 0.7, 0.25, 0.7, 0.2188, 0.8, 0.218, 0.8, 0.2179, 0.7, 0.2188, 0.7, 0.48, 0.4821, 0.4995, 0.4801, 0.5, 0.4799, 0.5, 0.4911, 0.625, 0.4911, 0.625, 0.2589, 0.5, 0.2589, 0.5, 0.2701, 0.4995, 0.2699, 0.48, 0.2679, 0.4605, 0.2699, 0.4418, 0.276, 0.4245, 0.2859, 0.4093, 0.2992, 0.3969, 0.3155, 0.3876, 0.334, 0.382, 0.3541, 0.38, 0.375, 0.382, 0.3959, 0.3876, 0.416, 0.3969, 0.4345, 0.4093, 0.4508, 0.4245, 0.4641, 0.4418, 0.474, 0.4605, 0.4801, 0.8661, 0.5, 0.6339, 0.5, 0.6339, 0.6083, 0.8661, 0.6083, 0.5, 0.9799, 0.5, 0.9911, 0.625, 0.9911, 0.625, 0.7589, 0.5, 0.7589, 0.5, 0.7701, 0.4995, 0.7699, 0.48, 0.7679, 0.4605, 0.7699, 0.4417, 0.776, 0.4244, 0.7859, 0.4093, 0.7992, 0.3968, 0.8155, 0.3876, 0.834, 0.3819, 0.8541, 0.38, 0.875, 0.3819, 0.8959, 0.3876, 0.916, 0.3968, 0.9345, 0.4093, 0.9508, 0.4244, 0.9641, 0.4417, 0.974, 0.4605, 0.9801, 0.48, 0.9821, 0.4995, 0.9801, 0.6339, 0.6417, 0.6339, 0.75, 0.8661, 0.75, 0.8661, 0.6417])
me_cube_229.materials.append(mat_linkmat)
me_cube_229.use_remesh_fix_poles = True
me_cube_229.use_remesh_preserve_attributes = False
me_cube_229.update()
me_cube_233 = bpy.data.meshes.new('Cube.233')
me_cube_233.from_pydata([(-0.25, -0.25, 0.25), (-0.25, 0.25, 0.25), (0.25, -0.25, 0.25), (0.25, 0.25, 0.25), (-0.25, -0.15, 0.0875), (-0.25, -0.15, 0.25), (-0.25, 0.15, 0.25), (-0.25, 0.15, 0.0875), (0.25, -0.15, 0.25), (0.25, 0.15, 0.0875), (0.25, 0.15, 0.25), (0.25, -0.15, 0.0875), (-0.25, -0.25, -0.05625), (-0.25, -0.12, -0.05625), (-0.25, -0.12, -0.15), (0.25, -0.25, -0.05625), (0.25, -0.12, -0.15), (0.25, -0.12, -0.05625), (-0.226, -0.12, -0.15), (0.226, -0.12, -0.15), (0.2263, -0.12, -0.1503), (0.2308, -0.12, -0.165), (0.2263, -0.12, -0.1796), (0.2132, -0.12, -0.1937), (0.1919, -0.12, -0.2066), (0.1632, -0.12, -0.218), (0.1282, -0.12, -0.2273), (0.08831, -0.12, -0.2343), (0.04502, -0.12, -0.2385), (-2.017e-08, -0.12, -0.24), (-0.04502, -0.12, -0.2385), (-0.08831, -0.12, -0.2343), (-0.1282, -0.12, -0.2273), (-0.1632, -0.12, -0.218), (-0.1919, -0.12, -0.2066), (-0.2132, -0.12, -0.1937), (-0.2263, -0.12, -0.1796), (-0.2308, -0.12, -0.165), (-0.2263, -0.12, -0.1503), (-0.25, 0.25, -0.05625), (-0.25, 0.12, -0.15), (-0.25, 0.12, -0.05625), (0.25, 0.25, -0.05625), (0.25, 0.12, -0.15), (0.25, 0.12, -0.05625), (-0.226, 0.12, -0.15), (0.226, 0.12, -0.15), (0.2263, 0.12, -0.1504), (0.2308, 0.12, -0.165), (0.2263, 0.12, -0.1797), (0.2132, 0.12, -0.1937), (0.1919, 0.12, -0.2067), (0.1632, 0.12, -0.2181), (0.1282, 0.12, -0.2274), (0.08831, 0.12, -0.2343), (0.04502, 0.12, -0.2386), (-2.017e-08, 0.12, -0.24), (-0.04502, 0.12, -0.2386), (-0.08831, 0.12, -0.2343), (-0.1282, 0.12, -0.2274), (-0.1632, 0.12, -0.2181), (-0.1919, 0.12, -0.2067), (-0.2132, 0.12, -0.1937), (-0.2263, 0.12, -0.1797), (-0.2308, 0.12, -0.165), (-0.2263, 0.12, -0.1504)], [], [(13, 12, 0, 5, 4, 7, 6, 1, 39, 41, 40, 14), (39, 1, 3, 42), (42, 3, 10, 9, 11, 8, 2, 15, 17, 16, 43, 44), (15, 2, 0, 12), (5, 0, 2, 8), (10, 3, 1, 6), (6, 7, 9, 10), (11, 4, 5, 8), (7, 4, 11, 9), (18, 14, 40, 45), (16, 19, 46, 43), (46, 19, 20, 47), (47, 20, 21, 48), (48, 21, 22, 49), (49, 22, 23, 50), (23, 24, 51, 50), (24, 25, 52, 51), (25, 26, 53, 52), (26, 27, 54, 53), (27, 28, 55, 54), (28, 29, 56, 55), (29, 30, 57, 56), (30, 31, 58, 57), (31, 32, 59, 58), (32, 33, 60, 59), (33, 34, 61, 60), (34, 35, 62, 61), (35, 36, 63, 62), (36, 37, 64, 63), (37, 38, 65, 64), (38, 18, 45, 65), (21, 20, 19, 16, 17, 13, 14, 18, 38, 37, 36, 35, 34, 33, 32, 31, 30, 29, 28, 27, 26, 25, 24, 23, 22), (13, 17, 15, 12), (45, 40, 41, 44, 43, 46, 47, 48, 49, 50, 51, 52, 53, 54, 55, 56, 57, 58, 59, 60, 61, 62, 63, 64, 65), (42, 44, 41, 39)])
_uv = me_cube_233.uv_layers.new(name='UVMap')
_uv.uv.foreach_set('vector', [0.4719, 0.065, 0.4719, 0.0, 0.625, 0.0, 0.625, 0.05, 0.5438, 0.05, 0.5438, 0.2, 0.625, 0.2, 0.625, 0.25, 0.4719, 0.25, 0.4719, 0.185, 0.425, 0.185, 0.425, 0.065, 0.4719, 0.25, 0.625, 0.25, 0.625, 0.5, 0.4719, 0.5, 0.4719, 0.5, 0.625, 0.5, 0.625, 0.55, 0.5438, 0.55, 0.5438, 0.7, 0.625, 0.7, 0.625, 0.75, 0.4719, 0.75, 0.4719, 0.685, 0.425, 0.685, 0.425, 0.565, 0.4719, 0.565, 0.4719, 0.75, 0.625, 0.75, 0.625, 1.0, 0.4719, 1.0, 0.875, 0.7, 0.875, 0.75, 0.625, 0.75, 0.625, 0.7, 0.625, 0.55, 0.625, 0.5, 0.875, 0.5, 0.875, 0.55, 0.5556, 0.2589, 0.375, 0.2589, 0.375, 0.4911, 0.5556, 0.4911, 0.375, 0.7589, 0.375, 0.9911, 0.5556, 0.9911, 0.5556, 0.7589, 0.1339, 0.5, 0.1339, 0.75, 0.3661, 0.75, 0.3661, 0.5, 0.8549, 0.655, 0.8661, 0.655, 0.8661, 0.595, 0.8549, 0.595, 0.6339, 0.655, 0.6451, 0.655, 0.6451, 0.595, 0.6339, 0.595, 0.7821, 0.7, 0.782, 0.8, 0.7812, 0.8, 0.7812, 0.7, 0.7812, 0.7, 0.7812, 0.8, 0.75, 0.8, 0.75, 0.7, 0.75, 0.7, 0.75, 0.8, 0.7188, 0.8, 0.7188, 0.7, 0.7188, 0.7, 0.7188, 0.8, 0.6875, 0.8, 0.6875, 0.7, 0.6875, 0.8, 0.6563, 0.7999, 0.6562, 0.6999, 0.6875, 0.7, 0.6562, 0.7999, 0.625, 0.7999, 0.625, 0.6999, 0.6562, 0.6999, 0.625, 0.7999, 0.5938, 0.7999, 0.5938, 0.6999, 0.625, 0.6999, 0.5938, 0.7999, 0.5625, 0.7999, 0.5625, 0.6999, 0.5938, 0.6999, 0.5625, 0.7999, 0.5312, 0.7999, 0.5312, 0.6999, 0.5625, 0.6999, 0.5312, 0.7999, 0.5, 0.7999, 0.5, 0.6999, 0.5312, 0.6999, 0.5, 0.7999, 0.4688, 0.7999, 0.4688, 0.6999, 0.5, 0.6999, 0.4688, 0.7999, 0.4375, 0.7999, 0.4375, 0.6999, 0.4688, 0.6999, 0.4375, 0.7999, 0.4062, 0.7999, 0.4062, 0.6999, 0.4375, 0.6999, 0.4062, 0.7999, 0.375, 0.7999, 0.375, 0.6999, 0.4062, 0.6999, 0.375, 0.7999, 0.3438, 0.7999, 0.3438, 0.6999, 0.375, 0.6999, 0.3438, 0.7999, 0.3125, 0.8, 0.3125, 0.7, 0.3438, 0.6999, 0.3125, 0.8, 0.2812, 0.8, 0.2812, 0.7, 0.3125, 0.7, 0.2812, 0.8, 0.25, 0.8, 0.25, 0.7, 0.2812, 0.7, 0.25, 0.8, 0.2188, 0.8, 0.2188, 0.7, 0.25, 0.7, 0.2188, 0.8, 0.218, 0.8, 0.2179, 0.7, 0.2188, 0.7, 0.48, 0.4821, 0.4995, 0.4801, 0.5, 0.4799, 0.5, 0.4911, 0.625, 0.4911, 0.625, 0.2589, 0.5, 0.2589, 0.5, 0.2701, 0.4995, 0.2699, 0.48, 0.2679, 0.4605, 0.2699, 0.4418, 0.276, 0.4245, 0.2859, 0.4093, 0.2992, 0.3969, 0.3155, 0.3876, 0.334, 0.382, 0.3541, 0.38, 0.375, 0.382, 0.3959, 0.3876, 0.416, 0.3969, 0.4345, 0.4093, 0.4508, 0.4245, 0.4641, 0.4418, 0.474, 0.4605, 0.4801, 0.8661, 0.5, 0.6339, 0.5, 0.6339, 0.6083, 0.8661, 0.6083, 0.5, 0.9799, 0.5, 0.9911, 0.625, 0.9911, 0.625, 0.7589, 0.5, 0.7589, 0.5, 0.7701, 0.4995, 0.7699, 0.48, 0.7679, 0.4605, 0.7699, 0.4417, 0.776, 0.4244, 0.7859, 0.4093, 0.7992, 0.3968, 0.8155, 0.3876, 0.834, 0.3819, 0.8541, 0.38, 0.875, 0.3819, 0.8959, 0.3876, 0.916, 0.3968, 0.9345, 0.4093, 0.9508, 0.4244, 0.9641, 0.4417, 0.974, 0.4605, 0.9801, 0.48, 0.9821, 0.4995, 0.9801, 0.6339, 0.6417, 0.6339, 0.75, 0.8661, 0.75, 0.8661, 0.6417])
me_cube_233.materials.append(mat_linkmat)
me_cube_233.use_remesh_fix_poles = True
me_cube_233.use_remesh_preserve_attributes = False
me_cube_233.update()
me_cube_237 = bpy.data.meshes.new('Cube.237')
me_cube_237.from_pydata([(-0.25, -0.25, 0.25), (-0.25, 0.25, 0.25), (0.25, -0.25, 0.25), (0.25, 0.25, 0.25), (-0.25, -0.15, 0.0875), (-0.25, -0.15, 0.25), (-0.25, 0.15, 0.25), (-0.25, 0.15, 0.0875), (0.25, -0.15, 0.25), (0.25, 0.15, 0.0875), (0.25, 0.15, 0.25), (0.25, -0.15, 0.0875), (-0.25, -0.25, -0.05625), (-0.25, -0.12, -0.05625), (-0.25, -0.12, -0.15), (0.25, -0.25, -0.05625), (0.25, -0.12, -0.15), (0.25, -0.12, -0.05625), (-0.226, -0.12, -0.15), (0.226, -0.12, -0.15), (0.2263, -0.12, -0.1503), (0.2308, -0.12, -0.165), (0.2263, -0.12, -0.1796), (0.2132, -0.12, -0.1937), (0.1919, -0.12, -0.2066), (0.1632, -0.12, -0.218), (0.1282, -0.12, -0.2273), (0.08831, -0.12, -0.2343), (0.04502, -0.12, -0.2385), (-2.017e-08, -0.12, -0.24), (-0.04502, -0.12, -0.2385), (-0.08831, -0.12, -0.2343), (-0.1282, -0.12, -0.2273), (-0.1632, -0.12, -0.218), (-0.1919, -0.12, -0.2066), (-0.2132, -0.12, -0.1937), (-0.2263, -0.12, -0.1796), (-0.2308, -0.12, -0.165), (-0.2263, -0.12, -0.1503), (-0.25, 0.25, -0.05625), (-0.25, 0.12, -0.15), (-0.25, 0.12, -0.05625), (0.25, 0.25, -0.05625), (0.25, 0.12, -0.15), (0.25, 0.12, -0.05625), (-0.226, 0.12, -0.15), (0.226, 0.12, -0.15), (0.2263, 0.12, -0.1504), (0.2308, 0.12, -0.165), (0.2263, 0.12, -0.1797), (0.2132, 0.12, -0.1937), (0.1919, 0.12, -0.2067), (0.1632, 0.12, -0.2181), (0.1282, 0.12, -0.2274), (0.08831, 0.12, -0.2343), (0.04502, 0.12, -0.2386), (-2.017e-08, 0.12, -0.24), (-0.04502, 0.12, -0.2386), (-0.08831, 0.12, -0.2343), (-0.1282, 0.12, -0.2274), (-0.1632, 0.12, -0.2181), (-0.1919, 0.12, -0.2067), (-0.2132, 0.12, -0.1937), (-0.2263, 0.12, -0.1797), (-0.2308, 0.12, -0.165), (-0.2263, 0.12, -0.1504)], [], [(13, 12, 0, 5, 4, 7, 6, 1, 39, 41, 40, 14), (39, 1, 3, 42), (42, 3, 10, 9, 11, 8, 2, 15, 17, 16, 43, 44), (15, 2, 0, 12), (5, 0, 2, 8), (10, 3, 1, 6), (6, 7, 9, 10), (11, 4, 5, 8), (7, 4, 11, 9), (18, 14, 40, 45), (16, 19, 46, 43), (46, 19, 20, 47), (47, 20, 21, 48), (48, 21, 22, 49), (49, 22, 23, 50), (23, 24, 51, 50), (24, 25, 52, 51), (25, 26, 53, 52), (26, 27, 54, 53), (27, 28, 55, 54), (28, 29, 56, 55), (29, 30, 57, 56), (30, 31, 58, 57), (31, 32, 59, 58), (32, 33, 60, 59), (33, 34, 61, 60), (34, 35, 62, 61), (35, 36, 63, 62), (36, 37, 64, 63), (37, 38, 65, 64), (38, 18, 45, 65), (21, 20, 19, 16, 17, 13, 14, 18, 38, 37, 36, 35, 34, 33, 32, 31, 30, 29, 28, 27, 26, 25, 24, 23, 22), (13, 17, 15, 12), (45, 40, 41, 44, 43, 46, 47, 48, 49, 50, 51, 52, 53, 54, 55, 56, 57, 58, 59, 60, 61, 62, 63, 64, 65), (42, 44, 41, 39)])
_uv = me_cube_237.uv_layers.new(name='UVMap')
_uv.uv.foreach_set('vector', [0.4719, 0.065, 0.4719, 0.0, 0.625, 0.0, 0.625, 0.05, 0.5438, 0.05, 0.5438, 0.2, 0.625, 0.2, 0.625, 0.25, 0.4719, 0.25, 0.4719, 0.185, 0.425, 0.185, 0.425, 0.065, 0.4719, 0.25, 0.625, 0.25, 0.625, 0.5, 0.4719, 0.5, 0.4719, 0.5, 0.625, 0.5, 0.625, 0.55, 0.5438, 0.55, 0.5438, 0.7, 0.625, 0.7, 0.625, 0.75, 0.4719, 0.75, 0.4719, 0.685, 0.425, 0.685, 0.425, 0.565, 0.4719, 0.565, 0.4719, 0.75, 0.625, 0.75, 0.625, 1.0, 0.4719, 1.0, 0.875, 0.7, 0.875, 0.75, 0.625, 0.75, 0.625, 0.7, 0.625, 0.55, 0.625, 0.5, 0.875, 0.5, 0.875, 0.55, 0.5556, 0.2589, 0.375, 0.2589, 0.375, 0.4911, 0.5556, 0.4911, 0.375, 0.7589, 0.375, 0.9911, 0.5556, 0.9911, 0.5556, 0.7589, 0.1339, 0.5, 0.1339, 0.75, 0.3661, 0.75, 0.3661, 0.5, 0.8549, 0.655, 0.8661, 0.655, 0.8661, 0.595, 0.8549, 0.595, 0.6339, 0.655, 0.6451, 0.655, 0.6451, 0.595, 0.6339, 0.595, 0.7821, 0.7, 0.782, 0.8, 0.7812, 0.8, 0.7812, 0.7, 0.7812, 0.7, 0.7812, 0.8, 0.75, 0.8, 0.75, 0.7, 0.75, 0.7, 0.75, 0.8, 0.7188, 0.8, 0.7188, 0.7, 0.7188, 0.7, 0.7188, 0.8, 0.6875, 0.8, 0.6875, 0.7, 0.6875, 0.8, 0.6563, 0.7999, 0.6562, 0.6999, 0.6875, 0.7, 0.6562, 0.7999, 0.625, 0.7999, 0.625, 0.6999, 0.6562, 0.6999, 0.625, 0.7999, 0.5938, 0.7999, 0.5938, 0.6999, 0.625, 0.6999, 0.5938, 0.7999, 0.5625, 0.7999, 0.5625, 0.6999, 0.5938, 0.6999, 0.5625, 0.7999, 0.5312, 0.7999, 0.5312, 0.6999, 0.5625, 0.6999, 0.5312, 0.7999, 0.5, 0.7999, 0.5, 0.6999, 0.5312, 0.6999, 0.5, 0.7999, 0.4688, 0.7999, 0.4688, 0.6999, 0.5, 0.6999, 0.4688, 0.7999, 0.4375, 0.7999, 0.4375, 0.6999, 0.4688, 0.6999, 0.4375, 0.7999, 0.4062, 0.7999, 0.4062, 0.6999, 0.4375, 0.6999, 0.4062, 0.7999, 0.375, 0.7999, 0.375, 0.6999, 0.4062, 0.6999, 0.375, 0.7999, 0.3438, 0.7999, 0.3438, 0.6999, 0.375, 0.6999, 0.3438, 0.7999, 0.3125, 0.8, 0.3125, 0.7, 0.3438, 0.6999, 0.3125, 0.8, 0.2812, 0.8, 0.2812, 0.7, 0.3125, 0.7, 0.2812, 0.8, 0.25, 0.8, 0.25, 0.7, 0.2812, 0.7, 0.25, 0.8, 0.2188, 0.8, 0.2188, 0.7, 0.25, 0.7, 0.2188, 0.8, 0.218, 0.8, 0.2179, 0.7, 0.2188, 0.7, 0.48, 0.4821, 0.4995, 0.4801, 0.5, 0.4799, 0.5, 0.4911, 0.625, 0.4911, 0.625, 0.2589, 0.5, 0.2589, 0.5, 0.2701, 0.4995, 0.2699, 0.48, 0.2679, 0.4605, 0.2699, 0.4418, 0.276, 0.4245, 0.2859, 0.4093, 0.2992, 0.3969, 0.3155, 0.3876, 0.334, 0.382, 0.3541, 0.38, 0.375, 0.382, 0.3959, 0.3876, 0.416, 0.3969, 0.4345, 0.4093, 0.4508, 0.4245, 0.4641, 0.4418, 0.474, 0.4605, 0.4801, 0.8661, 0.5, 0.6339, 0.5, 0.6339, 0.6083, 0.8661, 0.6083, 0.5, 0.9799, 0.5, 0.9911, 0.625, 0.9911, 0.625, 0.7589, 0.5, 0.7589, 0.5, 0.7701, 0.4995, 0.7699, 0.48, 0.7679, 0.4605, 0.7699, 0.4417, 0.776, 0.4244, 0.7859, 0.4093, 0.7992, 0.3968, 0.8155, 0.3876, 0.834, 0.3819, 0.8541, 0.38, 0.875, 0.3819, 0.8959, 0.3876, 0.916, 0.3968, 0.9345, 0.4093, 0.9508, 0.4244, 0.9641, 0.4417, 0.974, 0.4605, 0.9801, 0.48, 0.9821, 0.4995, 0.9801, 0.6339, 0.6417, 0.6339, 0.75, 0.8661, 0.75, 0.8661, 0.6417])
me_cube_237.materials.append(mat_linkmat)
me_cube_237.use_remesh_fix_poles = True
me_cube_237.use_remesh_preserve_attributes = False
me_cube_237.update()
me_cylinder_128 = bpy.data.meshes.new('Cylinder.128')
me_cylinder_128.from_pydata([(0.0, 1.0, -1.0), (0.0, 1.0, 1.0), (0.1951, 0.9808, -1.0), (0.1951, 0.9808, 1.0), (0.3827, 0.9239, -1.0), (0.3827, 0.9239, 1.0), (0.5556, 0.8315, -1.0), (0.5556, 0.8315, 1.0), (0.7071, 0.7071, -1.0), (0.7071, 0.7071, 1.0), (0.8315, 0.5556, -1.0), (0.8315, 0.5556, 1.0), (0.9239, 0.3827, -1.0), (0.9239, 0.3827, 1.0), (0.9808, 0.1951, -1.0), (0.9808, 0.1951, 1.0), (1.0, -4.371e-08, -1.0), (1.0, -4.371e-08, 1.0), (0.9808, -0.1951, -1.0), (0.9808, -0.1951, 1.0), (0.9239, -0.3827, -1.0), (0.9239, -0.3827, 1.0), (0.8315, -0.5556, -1.0), (0.8315, -0.5556, 1.0), (0.7071, -0.7071, -1.0), (0.7071, -0.7071, 1.0), (0.5556, -0.8315, -1.0), (0.5556, -0.8315, 1.0), (0.3827, -0.9239, -1.0), (0.3827, -0.9239, 1.0), (0.1951, -0.9808, -1.0), (0.1951, -0.9808, 1.0), (-8.742e-08, -1.0, -1.0), (-8.742e-08, -1.0, 1.0), (-0.1951, -0.9808, -1.0), (-0.1951, -0.9808, 1.0), (-0.3827, -0.9239, -1.0), (-0.3827, -0.9239, 1.0), (-0.5556, -0.8315, -1.0), (-0.5556, -0.8315, 1.0), (-0.7071, -0.7071, -1.0), (-0.7071, -0.7071, 1.0), (-0.8315, -0.5556, -1.0), (-0.8315, -0.5556, 1.0), (-0.9239, -0.3827, -1.0), (-0.9239, -0.3827, 1.0), (-0.9808, -0.1951, -1.0), (-0.9808, -0.1951, 1.0), (-1.0, 1.192e-08, -1.0), (-1.0, 1.192e-08, 1.0), (-0.9808, 0.1951, -1.0), (-0.9808, 0.1951, 1.0), (-0.9239, 0.3827, -1.0), (-0.9239, 0.3827, 1.0), (-0.8315, 0.5556, -1.0), (-0.8315, 0.5556, 1.0), (-0.7071, 0.7071, -1.0), (-0.7071, 0.7071, 1.0), (-0.5556, 0.8315, -1.0), (-0.5556, 0.8315, 1.0), (-0.3827, 0.9239, -1.0), (-0.3827, 0.9239, 1.0), (-0.1951, 0.9808, -1.0), (-0.1951, 0.9808, 1.0), (-2.533, -1.002, 0.9996), (-2.533, 0.9983, 1.0), (-2.533, -0.9983, -1.0), (-2.533, 1.002, -0.9996), (0.1333, -1.002, 0.9996), (0.1333, 0.9983, 1.0), (0.1333, -0.9983, -1.0), (0.1333, 1.002, -0.9996), (-2.2, -0.2014, 0.7845), (-2.2, 0.4653, 0.7848), (-2.2, -0.2008, 0.4461), (-2.2, 0.4659, 0.4463), (1.133, -0.2014, 0.7845), (1.133, 0.4653, 0.7848), (1.133, -0.2008, 0.4461), (1.133, 0.4659, 0.4463), (-2.2, -0.1992, -0.4462), (-2.2, 0.4674, -0.446), (-2.2, -0.1986, -0.7847), (-2.2, 0.468, -0.7844), (1.133, -0.1992, -0.4462), (1.133, 0.4674, -0.446), (1.133, -0.1986, -0.7847), (1.133, 0.468, -0.7844)], [], [(0, 1, 3, 2), (2, 3, 5, 4), (4, 5, 7, 6), (6, 7, 9, 8), (8, 9, 11, 10), (10, 11, 13, 12), (12, 13, 15, 14), (14, 15, 17, 16), (16, 17, 19, 18), (18, 19, 21, 20), (20, 21, 23, 22), (22, 23, 25, 24), (24, 25, 27, 26), (26, 27, 29, 28), (28, 29, 31, 30), (30, 31, 33, 32), (32, 33, 35, 34), (34, 35, 37, 36), (36, 37, 39, 38), (38, 39, 41, 40), (40, 41, 43, 42), (42, 43, 45, 44), (44, 45, 47, 46), (46, 47, 49, 48), (48, 49, 51, 50), (50, 51, 53, 52), (52, 53, 55, 54), (54, 55, 57, 56), (56, 57, 59, 58), (58, 59, 61, 60), (3, 1, 63, 61, 59, 57, 55, 53, 51, 49, 47, 45, 43, 41, 39, 37, 35, 33, 31, 29, 27, 25, 23, 21, 19, 17, 15, 13, 11, 9, 7, 5), (60, 61, 63, 62), (62, 63, 1, 0), (0, 2, 4, 6, 8, 10, 12, 14, 16, 18, 20, 22, 24, 26, 28, 30, 32, 34, 36, 38, 40, 42, 44, 46, 48, 50, 52, 54, 56, 58, 60, 62), (64, 65, 67, 66), (66, 67, 71, 70), (70, 71, 69, 68), (68, 69, 65, 64), (66, 70, 68, 64), (71, 67, 65, 69), (72, 73, 75, 74), (74, 75, 79, 78), (78, 79, 77, 76), (76, 77, 73, 72), (74, 78, 76, 72), (79, 75, 73, 77), (80, 81, 83, 82), (82, 83, 87, 86), (86, 87, 85, 84), (84, 85, 81, 80), (82, 86, 84, 80), (87, 83, 81, 85)])
_uv = me_cylinder_128.uv_layers.new(name='UVMap')
_uv.uv.foreach_set('vector', [1.0, 0.5, 1.0, 1.0, 0.9688, 1.0, 0.9688, 0.5, 0.9688, 0.5, 0.9688, 1.0, 0.9375, 1.0, 0.9375, 0.5, 0.9375, 0.5, 0.9375, 1.0, 0.9062, 1.0, 0.9062, 0.5, 0.9062, 0.5, 0.9062, 1.0, 0.875, 1.0, 0.875, 0.5, 0.875, 0.5, 0.875, 1.0, 0.8438, 1.0, 0.8438, 0.5, 0.8438, 0.5, 0.8438, 1.0, 0.8125, 1.0, 0.8125, 0.5, 0.8125, 0.5, 0.8125, 1.0, 0.7812, 1.0, 0.7812, 0.5, 0.7812, 0.5, 0.7812, 1.0, 0.75, 1.0, 0.75, 0.5, 0.75, 0.5, 0.75, 1.0, 0.7188, 1.0, 0.7188, 0.5, 0.7188, 0.5, 0.7188, 1.0, 0.6875, 1.0, 0.6875, 0.5, 0.6875, 0.5, 0.6875, 1.0, 0.6562, 1.0, 0.6562, 0.5, 0.6562, 0.5, 0.6562, 1.0, 0.625, 1.0, 0.625, 0.5, 0.625, 0.5, 0.625, 1.0, 0.5938, 1.0, 0.5938, 0.5, 0.5938, 0.5, 0.5938, 1.0, 0.5625, 1.0, 0.5625, 0.5, 0.5625, 0.5, 0.5625, 1.0, 0.5312, 1.0, 0.5312, 0.5, 0.5312, 0.5, 0.5312, 1.0, 0.5, 1.0, 0.5, 0.5, 0.5, 0.5, 0.5, 1.0, 0.4688, 1.0, 0.4688, 0.5, 0.4688, 0.5, 0.4688, 1.0, 0.4375, 1.0, 0.4375, 0.5, 0.4375, 0.5, 0.4375, 1.0, 0.4062, 1.0, 0.4062, 0.5, 0.4062, 0.5, 0.4062, 1.0, 0.375, 1.0, 0.375, 0.5, 0.375, 0.5, 0.375, 1.0, 0.3438, 1.0, 0.3438, 0.5, 0.3438, 0.5, 0.3438, 1.0, 0.3125, 1.0, 0.3125, 0.5, 0.3125, 0.5, 0.3125, 1.0, 0.2812, 1.0, 0.2812, 0.5, 0.2812, 0.5, 0.2812, 1.0, 0.25, 1.0, 0.25, 0.5, 0.25, 0.5, 0.25, 1.0, 0.2188, 1.0, 0.2188, 0.5, 0.2188, 0.5, 0.2188, 1.0, 0.1875, 1.0, 0.1875, 0.5, 0.1875, 0.5, 0.1875, 1.0, 0.1562, 1.0, 0.1562, 0.5, 0.1562, 0.5, 0.1562, 1.0, 0.125, 1.0, 0.125, 0.5, 0.125, 0.5, 0.125, 1.0, 0.09375, 1.0, 0.09375, 0.5, 0.09375, 0.5, 0.09375, 1.0, 0.0625, 1.0, 0.0625, 0.5, 0.2968, 0.4854, 0.25, 0.49, 0.2032, 0.4854, 0.1582, 0.4717, 0.1167, 0.4496, 0.08029, 0.4197, 0.05045, 0.3833, 0.02827, 0.3418, 0.01461, 0.2968, 0.01, 0.25, 0.01461, 0.2032, 0.02827, 0.1582, 0.05045, 0.1167, 0.08029, 0.08029, 0.1167, 0.05045, 0.1582, 0.02827, 0.2032, 0.01461, 0.25, 0.01, 0.2968, 0.01461, 0.3418, 0.02827, 0.3833, 0.05045, 0.4197, 0.08029, 0.4496, 0.1167, 0.4717, 0.1582, 0.4854, 0.2032, 0.49, 0.25, 0.4854, 0.2968, 0.4717, 0.3418, 0.4496, 0.3833, 0.4197, 0.4197, 0.3833, 0.4496, 0.3418, 0.4717, 0.0625, 0.5, 0.0625, 1.0, 0.03125, 1.0, 0.03125, 0.5, 0.03125, 0.5, 0.03125, 1.0, 0.0, 1.0, 0.0, 0.5, 0.75, 0.49, 0.7968, 0.4854, 0.8418, 0.4717, 0.8833, 0.4496, 0.9197, 0.4197, 0.9496, 0.3833, 0.9717, 0.3418, 0.9854, 0.2968, 0.99, 0.25, 0.9854, 0.2032, 0.9717, 0.1582, 0.9496, 0.1167, 0.9197, 0.08029, 0.8833, 0.05045, 0.8418, 0.02827, 0.7968, 0.01461, 0.75, 0.01, 0.7032, 0.01461, 0.6582, 0.02827, 0.6167, 0.05045, 0.5803, 0.08029, 0.5504, 0.1167, 0.5283, 0.1582, 0.5146, 0.2032, 0.51, 0.25, 0.5146, 0.2968, 0.5283, 0.3418, 0.5504, 0.3833, 0.5803, 0.4197, 0.6167, 0.4496, 0.6582, 0.4717, 0.7032, 0.4854, 0.375, 0.0, 0.625, 0.0, 0.625, 0.25, 0.375, 0.25, 0.375, 0.25, 0.625, 0.25, 0.625, 0.5, 0.375, 0.5, 0.375, 0.5, 0.625, 0.5, 0.625, 0.75, 0.375, 0.75, 0.375, 0.75, 0.625, 0.75, 0.625, 1.0, 0.375, 1.0, 0.125, 0.5, 0.375, 0.5, 0.375, 0.75, 0.125, 0.75, 0.625, 0.5, 0.875, 0.5, 0.875, 0.75, 0.625, 0.75, 0.375, 0.0, 0.625, 0.0, 0.625, 0.25, 0.375, 0.25, 0.375, 0.25, 0.625, 0.25, 0.625, 0.5, 0.375, 0.5, 0.375, 0.5, 0.625, 0.5, 0.625, 0.75, 0.375, 0.75, 0.375, 0.75, 0.625, 0.75, 0.625, 1.0, 0.375, 1.0, 0.125, 0.5, 0.375, 0.5, 0.375, 0.75, 0.125, 0.75, 0.625, 0.5, 0.875, 0.5, 0.875, 0.75, 0.625, 0.75, 0.375, 0.0, 0.625, 0.0, 0.625, 0.25, 0.375, 0.25, 0.375, 0.25, 0.625, 0.25, 0.625, 0.5, 0.375, 0.5, 0.375, 0.5, 0.625, 0.5, 0.625, 0.75, 0.375, 0.75, 0.375, 0.75, 0.625, 0.75, 0.625, 1.0, 0.375, 1.0, 0.125, 0.5, 0.375, 0.5, 0.375, 0.75, 0.125, 0.75, 0.625, 0.5, 0.875, 0.5, 0.875, 0.75, 0.625, 0.75])
me_cylinder_128.materials.append(mat_headmat)
me_cylinder_128.use_remesh_fix_poles = True
me_cylinder_128.use_remesh_preserve_attributes = False
me_cylinder_128.update()

# ---- objects
ob_cam = bpy.data.objects.new('Cam', cam_camera_016)
ob_punto = bpy.data.objects.new('Punto', light_point_016)
ob_rueda1 = bpy.data.objects.new('Rueda1', me_cylinder_121)
ob_rueda2 = bpy.data.objects.new('Rueda2', me_cylinder_123)
ob_link11 = bpy.data.objects.new('Link11', me_cube_225)
ob_link12 = bpy.data.objects.new('Link12', me_cube_229)
ob_link21 = bpy.data.objects.new('Link21', me_cube_233)
ob_link22 = bpy.data.objects.new('Link22', me_cube_237)
ob_head1 = bpy.data.objects.new('Head1', me_cylinder_128)

# ---- transforms, parenting, visibility, modifiers, constraints
ob_cam.location = (14.75, -6.913, 5.382)
ob_cam.rotation_euler = (1.297, 0.01418, 1.144)
ob_punto.location = (2.0, -3.0, 1.0)
ob_rueda1.location = (0.0, -1.5, 0.0)
ob_rueda1.rotation_euler = (1.57, 0.0, 0.0)
ob_rueda1.scale = (0.25, 0.25, 0.4)
ob_rueda2.location = (0.0, 1.5, 0.0)
ob_rueda2.rotation_euler = (-1.57, 0.0, 0.0)
ob_rueda2.scale = (0.25, 0.25, 0.4)
ob_link11.location = (-0.5, -1.0, 0.5)
ob_link11.rotation_euler = (0.0, -0.785, 0.0)
ob_link11.scale = (1.3, 1.0, 4.0)
ob_link12.location = (-0.5, 1.0, 0.5)
ob_link12.rotation_euler = (0.0, -0.785, 0.0)
ob_link12.scale = (1.3, 1.0, 4.0)
ob_link21.location = (-0.5, -1.0, 1.5)
ob_link21.rotation_euler = (0.0, 0.785, 0.0)
ob_link21.scale = (1.3, 1.0, 4.0)
ob_link22.location = (-0.5, 1.0, 1.5)
ob_link22.rotation_euler = (0.0, 0.785, 0.0)
ob_link22.scale = (1.3, 1.0, 4.0)
ob_head1.location = (0.6, 0.0, 2.5)
ob_head1.rotation_euler = (1.57, 0.0, 0.0)
ob_head1.scale = (0.75, 0.75, 1.625)

# ---- collection membership
col_collection.objects.link(ob_cam)
col_collection.objects.link(ob_punto)
col_collection.objects.link(ob_rueda1)
col_collection.objects.link(ob_rueda2)
col_collection.objects.link(ob_link11)
col_collection.objects.link(ob_link12)
col_collection.objects.link(ob_link21)
col_collection.objects.link(ob_link22)
col_collection.objects.link(ob_head1)

# ---- scene / render settings (as saved in the file)
scene.camera = ob_cam
scene.frame_start = 1; scene.frame_end = 250; scene.frame_set(0)
scene.render.engine = 'BLENDER_EEVEE_NEXT'
scene.cycles.sampling_pattern = 'TABULATED_SOBOL'
scene.cycles.use_light_tree = False
scene.view_settings.view_transform = 'Filmic'
bpy.context.view_layer.update()
